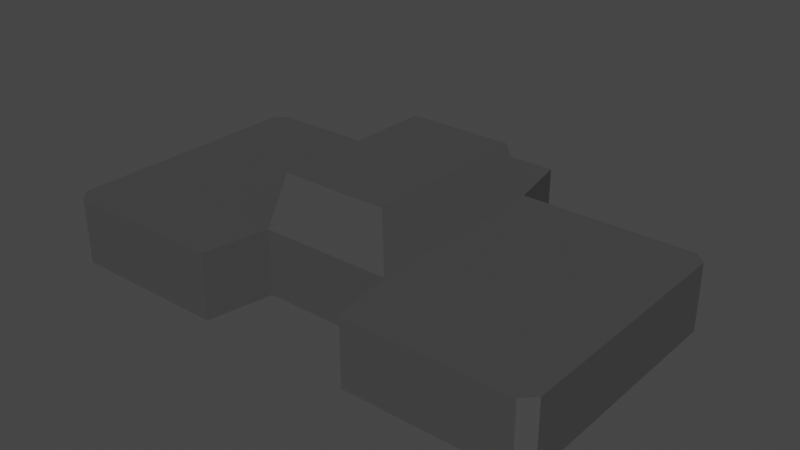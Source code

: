# Source: tread.blend  (saved by Blender 3.6.13; exported with 4.5.12 LTS)
import bpy
from mathutils import Matrix  # noqa: F401  (used for matrix-valued properties, if any)

bpy.ops.wm.read_factory_settings(use_empty=True)
scene = bpy.context.scene
scene.name = 'Scene'

# ---- collections
col_collection = bpy.data.collections.new('Collection'); scene.collection.children.link(col_collection)

# ---- materials (node trees are filled in below, after node groups)
mat_tread = bpy.data.materials.new('Tread')
mat_tread.use_transparent_shadow = False

# ---- material node trees
mat_tread.use_nodes = True; mat_tread.node_tree.nodes.clear()
_N = mat_tread.node_tree.nodes; _L = mat_tread.node_tree.links
n0 = _N.new('ShaderNodeBsdfPrincipled'); n0.name = 'Principled BSDF'; n0.location = (10, 300)
n0.distribution = 'GGX'
n0.subsurface_method = 'RANDOM_WALK_SKIN'
n0.inputs[0].default_value = (0.06681, 0.06681, 0.06681, 1.0)
n0.inputs[2].default_value = 0.7835
n0.inputs[3].default_value = 1.45
n0.inputs[13].default_value = 0.0
n0.inputs[27].default_value = (0.0, 0.0, 0.0, 1.0)
n0.inputs[28].default_value = 1.0
n1 = _N.new('ShaderNodeOutputMaterial'); n1.name = 'Material Output'; n1.location = (300, 300)
_L.new(n0.outputs[0], n1.inputs[0])
n1.is_active_output = True

# ---- world
world_world = bpy.data.worlds.new('World'); scene.world = world_world
world_world.use_nodes = True; world_world.node_tree.nodes.clear()
_N = world_world.node_tree.nodes; _L = world_world.node_tree.links
n0 = _N.new('ShaderNodeOutputWorld'); n0.name = 'World Output'; n0.location = (300, 300)
n1 = _N.new('ShaderNodeBackground'); n1.name = 'Background'; n1.location = (10, 300)
n1.inputs[0].default_value = (0.05088, 0.05088, 0.05088, 1.0)
_L.new(n1.outputs[0], n0.inputs[0])
n0.is_active_output = True
world_world.color = (0.05088, 0.05088, 0.05088)
world_world.use_sun_shadow = False
world_world.sun_shadow_jitter_overblur = 0.0

# ---- meshes
me_plane = bpy.data.meshes.new('Plane')
me_plane.from_pydata([(0.05, -0.075, 8.196e-08), (-0.05, -0.075, 8.196e-08), (0.04, -0.125, 5.215e-08), (-0.04, -0.125, 5.215e-08), (-0.19, 0.1161, 8.196e-08), (0.19, 0.1161, 8.196e-08), (0.05, 0.075, 8.196e-08), (-0.05, 0.075, 8.196e-08), (-0.1811, -0.075, 8.196e-08), (-0.19, -0.06614, 8.196e-08), (0.19, -0.06614, 8.196e-08), (0.1811, -0.075, 8.196e-08), (-0.1811, 0.125, 8.196e-08), (0.1811, 0.125, 8.196e-08), (0.05886, 0.125, 8.196e-08), (-0.05886, 0.125, 8.196e-08), (0.08, -0.045, 0.06), (-0.08, -0.045, 0.06), (-0.16, 0.045, 0.06), (0.16, 0.045, 0.06), (0.08, 0.045, 0.06), (-0.08, 0.045, 0.06), (-0.16, -0.045, 0.06), (0.16, -0.045, 0.06), (-0.04, -0.065, -0.04), (0.04, -0.065, -0.04), (0.04, 0.065, -0.04), (-0.04, 0.065, -0.04), (0.07, -0.055, 0.05), (0.07, 0.055, 0.05), (-0.07, -0.055, 0.05), (-0.07, 0.055, 0.05), (-0.17, 0.055, 0.05), (0.17, 0.055, 0.05), (-0.17, -0.055, 0.05), (0.17, -0.055, 0.05), (0.04, -0.125, 0.05), (-0.04, -0.125, 0.05), (-0.19, 0.1161, 0.05), (-0.1811, 0.125, 0.05), (0.1811, 0.125, 0.05), (0.19, 0.1161, 0.05), (0.05886, 0.125, 0.05), (-0.05886, 0.125, 0.05), (0.05, -0.075, 0.05), (0.05, 0.075, 0.05), (-0.05, -0.075, 0.05), (-0.05, 0.075, 0.05), (-0.18, 0.075, 0.05), (0.18, 0.075, 0.05), (-0.19, -0.06614, 0.05), (-0.1811, -0.075, 0.05), (0.1811, -0.075, 0.05), (0.19, -0.06614, 0.05)], [], [(6, 14, 13, 5), (0, 2, 3, 1), (0, 6, 5, 10, 11), (7, 6, 26, 27), (4, 12, 15, 7), (9, 4, 7, 1, 8), (13, 14, 42, 40), (2, 0, 44, 36), (16, 23, 19, 20), (35, 28, 44, 52), (12, 4, 38, 39), (22, 17, 21, 18), (35, 52, 53), (1, 3, 37, 46), (5, 13, 40, 41), (30, 34, 51, 46), (15, 12, 39, 43), (28, 29, 45, 44), (14, 6, 45, 42), (34, 50, 51), (29, 33, 49, 45), (45, 49, 41, 40, 42), (48, 47, 43, 39, 38), (44, 46, 37, 36), (33, 35, 53, 49), (7, 15, 43, 47), (46, 44, 45, 47), (24, 27, 26, 25), (1, 7, 27, 24), (6, 0, 25, 26), (0, 1, 24, 25), (6, 7, 47, 45), (8, 1, 46, 51), (34, 32, 48, 50), (31, 30, 46, 47), (4, 9, 50, 38), (9, 8, 51, 50), (32, 31, 47, 48), (0, 11, 52, 44), (11, 10, 53, 52), (10, 5, 41, 53), (16, 20, 29, 28), (21, 17, 30, 31), (18, 21, 31, 32), (20, 19, 33, 29), (17, 22, 34, 30), (23, 16, 28, 35), (22, 18, 32, 34), (19, 23, 35, 33), (38, 50, 48), (53, 41, 49), (3, 2, 36, 37)])
_uv = me_plane.uv_layers.new(name='UVMap')
_uv.uv.foreach_set('vector', [1.0, 1.0, 1.0, 1.0, 1.0, 1.0, 1.0, 1.0, 1.0, 0.0, 1.0, 0.0, 0.0, 0.0, 0.0, 0.0, 1.0, 0.0, 1.0, 1.0, 1.0, 1.0, 1.0, 0.05908, 1.0, 0.0, 0.0, 1.0, 1.0, 1.0, 1.0, 1.0, 0.0, 1.0, 0.0, 1.0, 0.0, 1.0, 0.0, 1.0, 0.0, 1.0, 0.0, 0.05908, 0.0, 1.0, 0.0, 1.0, 0.0, 0.0, 0.0, 0.0, 1.0, 1.0, 1.0, 1.0, 1.0, 1.0, 1.0, 1.0, 1.0, 0.0, 1.0, 0.0, 1.0, 0.0, 1.0, 0.0, 1.0, 0.198, 1.0, 0.1847, 1.0, 0.7987, 1.0, 0.7996, 1.0, 0.1333, 1.0, 0.1333, 1.0, 0.06442, 1.0, 0.06433, 0.0, 1.0, 0.0, 1.0, 0.0, 1.0, 0.0, 1.0, 0.0, 0.2, 0.0, 0.2, 0.0, 0.8, 0.0, 0.8, 1.0, 0.1333, 1.0, 0.06433, 1.0, 0.09491, 0.0, 0.0, 0.0, 0.0, 0.0, 0.0, 0.0, 0.0, 1.0, 1.0, 1.0, 1.0, 1.0, 1.0, 1.0, 1.0, 0.0, 0.1333, 0.0, 0.1333, 0.0, 0.06433, 0.0, 0.06442, 0.0, 1.0, 0.0, 1.0, 0.0, 1.0, 0.0, 1.0, 1.0, 0.1333, 1.0, 0.8667, 1.0, 0.9333, 1.0, 0.06442, 1.0, 1.0, 1.0, 1.0, 1.0, 1.0, 1.0, 1.0, 0.0, 0.1143, 0.0, 0.08573, 0.0, 0.05516, 1.0, 0.8667, 1.0, 0.8667, 1.0, 1.0, 1.0, 0.9333, 1.0, 1.0, 1.0, 1.0, 1.0, 1.0, 1.0, 1.0, 1.0, 1.0, 0.0, 1.0, 0.0, 1.0, 0.0, 1.0, 0.0, 1.0, 0.0, 1.0, 0.9111, 0.0, 0.08891, 0.0, 0.1178, 0.0, 0.8822, 0.0, 1.0, 0.8667, 1.0, 0.1143, 1.0, 0.08573, 1.0, 1.0, 0.0, 1.0, 0.0, 1.0, 0.0, 1.0, 0.0, 1.0, 0.08265, 0.06442, 0.9173, 0.06442, 1.1, 0.9333, -0.1, 0.9333, 0.0, 0.0, 0.0, 1.0, 1.0, 1.0, 1.0, 0.0, 0.0, 0.0, 0.0, 1.0, 0.0, 1.0, 0.0, 0.0, 1.0, 1.0, 1.0, 0.0, 1.0, 0.0, 1.0, 1.0, 1.0, 0.0, 0.0, 0.0, 0.0, 0.0, 1.0, 0.0, 1.0, 1.0, 0.0, 1.0, 0.0, 1.0, 1.0, 1.0, 0.0, 0.0, 0.0, 0.0, 0.0, 0.0, 0.0, 0.0, 0.0, 0.1143, 0.0, 0.8667, 0.0, 1.0, 0.0, 0.08573, 0.0, 0.8667, 0.0, 0.1333, 0.0, 0.06442, 0.0, 0.9333, 0.0, 1.0, 0.0, 0.05908, 0.0, 0.05908, 0.0, 1.0, 0.0, 0.05908, 0.0, 0.0, 0.0, 0.0, 0.0, 0.05908, 0.0, 0.8667, 0.0, 0.8667, 0.0, 0.9333, 0.0, 1.0, 1.0, 0.0, 1.0, 0.0, 1.0, 0.0, 1.0, 0.0, 1.0, 0.0, 1.0, 0.05908, 1.0, 0.05908, 1.0, 0.0, 1.0, 0.05908, 1.0, 1.0, 1.0, 1.0, 1.0, 0.05908, 1.0, 0.198, 1.0, 0.7996, 1.0, 0.8667, 1.0, 0.1333, 0.0, 0.8, 0.0, 0.2, 0.0, 0.1333, 0.0, 0.8667, 0.0, 0.8, 0.0, 0.8, 0.0, 0.8667, 0.0, 0.8667, 1.0, 0.7996, 1.0, 0.7987, 1.0, 0.8667, 1.0, 0.8667, 0.0, 0.2, 0.0, 0.2, 0.0, 0.1333, 0.0, 0.1333, 1.0, 0.1847, 1.0, 0.198, 1.0, 0.1333, 1.0, 0.1143, 0.0, 0.2, 0.0, 0.8, 0.0, 0.8667, 0.0, 0.1333, 1.0, 0.7987, 1.0, 0.1847, 1.0, 0.1143, 1.0, 0.8667, 0.0, 1.0, 0.0, 0.08573, 0.0, 1.0, 1.0, 0.05908, 1.0, 1.0, 1.0, 1.0, 0.0, 0.0, 1.0, 0.0, 1.0, 0.0, 0.0, 0.0])
me_plane.materials.append(mat_tread)
me_plane.use_remesh_fix_poles = True
me_plane.use_remesh_preserve_attributes = False
me_plane.update()

# ---- objects
ob_tread = bpy.data.objects.new('Tread', me_plane)

# ---- transforms, parenting, visibility, modifiers, constraints
ob_tread.location = (0.0, 0.0, 0.0)
ob_tread.rotation_euler = (-0.0, 3.142, -0.0)
ob_tread.scale = (-1.0, -1.0, 1.0)

# ---- collection membership
col_collection.objects.link(ob_tread)

# ---- scene / render settings (as saved in the file)
scene.frame_start = 1; scene.frame_end = 250; scene.frame_set(1)
scene.render.engine = 'BLENDER_EEVEE_NEXT'
scene.cycles.use_denoising = False
scene.cycles.sampling_pattern = 'TABULATED_SOBOL'
scene.view_settings.view_transform = 'Filmic'
scene.unit_settings.scale_length = 0.001
bpy.context.view_layer.update()

# ---- added for rendering (the .blend has no active camera and no usable light): camera, sun
cam_auto = bpy.data.cameras.new('AutoCamera')
cam_auto.lens = 50.0
cam_auto.sensor_width = 36.0
cam_auto.clip_end = 1000.0
ob_auto_camera = bpy.data.objects.new('AutoCamera', cam_auto)
scene.collection.objects.link(ob_auto_camera)
ob_auto_camera.location = (0.4309, -0.517081, 0.33472)
ob_auto_camera.rotation_euler = (1.09748, -7.21219e-08, 0.694738)
scene.camera = ob_auto_camera
light_auto_sun = bpy.data.lights.new('AutoSun', 'SUN')
light_auto_sun.energy = 3.0
light_auto_sun.angle = 0.0523599
ob_auto_sun = bpy.data.objects.new('AutoSun', light_auto_sun)
scene.collection.objects.link(ob_auto_sun)
ob_auto_sun.rotation_euler = (0.872665, 0.174533, 0.523599)
bpy.context.view_layer.update()
